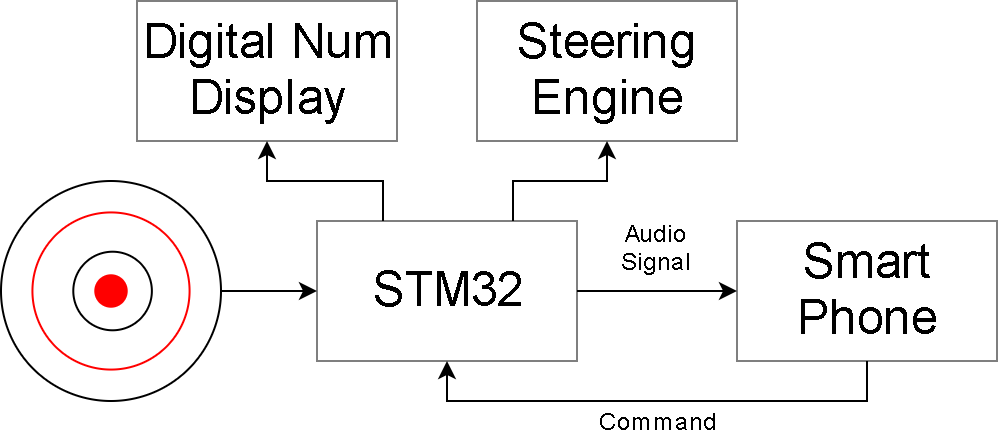

The diagram above was exported from draw.io. Its source (the exported page's mxGraphModel, read from the mxfile embedded in the PNG):
<mxGraphModel dx="1408" dy="808" grid="1" gridSize="10" guides="1" tooltips="1" connect="1" arrows="1" fold="1" page="1" pageScale="1" pageWidth="827" pageHeight="1169" math="0" shadow="0">
  <root>
    <mxCell id="cqiYdNWh1tIW3GZKFan--0" />
    <mxCell id="cqiYdNWh1tIW3GZKFan--1" parent="cqiYdNWh1tIW3GZKFan--0" />
    <mxCell id="-objHYR9kLDyX-2Slsqh-8" style="edgeStyle=orthogonalEdgeStyle;rounded=0;orthogonalLoop=1;jettySize=auto;html=1;exitX=0.25;exitY=0;exitDx=0;exitDy=0;entryX=0.5;entryY=1;entryDx=0;entryDy=0;" parent="cqiYdNWh1tIW3GZKFan--1" source="cqiYdNWh1tIW3GZKFan--2" target="-objHYR9kLDyX-2Slsqh-7" edge="1">
      <mxGeometry relative="1" as="geometry" />
    </mxCell>
    <mxCell id="-objHYR9kLDyX-2Slsqh-10" style="edgeStyle=orthogonalEdgeStyle;rounded=0;orthogonalLoop=1;jettySize=auto;html=1;exitX=1;exitY=0.5;exitDx=0;exitDy=0;entryX=0;entryY=0.5;entryDx=0;entryDy=0;" parent="cqiYdNWh1tIW3GZKFan--1" source="cqiYdNWh1tIW3GZKFan--2" target="-objHYR9kLDyX-2Slsqh-9" edge="1">
      <mxGeometry relative="1" as="geometry" />
    </mxCell>
    <mxCell id="-objHYR9kLDyX-2Slsqh-21" style="edgeStyle=orthogonalEdgeStyle;rounded=0;orthogonalLoop=1;jettySize=auto;html=1;exitX=0.75;exitY=0;exitDx=0;exitDy=0;entryX=0.5;entryY=1;entryDx=0;entryDy=0;" parent="cqiYdNWh1tIW3GZKFan--1" source="cqiYdNWh1tIW3GZKFan--2" target="-objHYR9kLDyX-2Slsqh-20" edge="1">
      <mxGeometry relative="1" as="geometry" />
    </mxCell>
    <mxCell id="cqiYdNWh1tIW3GZKFan--2" value="&lt;font style=&quot;font-size: 24px&quot;&gt;STM32&lt;/font&gt;" style="rounded=0;whiteSpace=wrap;html=1;strokeColor=#000000;fillColor=#FFFFFF;opacity=50;" parent="cqiYdNWh1tIW3GZKFan--1" vertex="1">
      <mxGeometry x="210" y="170" width="130" height="70" as="geometry" />
    </mxCell>
    <mxCell id="-objHYR9kLDyX-2Slsqh-0" value="" style="group" parent="cqiYdNWh1tIW3GZKFan--1" vertex="1" connectable="0">
      <mxGeometry x="52" y="150" width="110" height="110" as="geometry" />
    </mxCell>
    <mxCell id="-objHYR9kLDyX-2Slsqh-1" value="" style="ellipse;whiteSpace=wrap;html=1;strokeColor=#000000;" parent="-objHYR9kLDyX-2Slsqh-0" vertex="1">
      <mxGeometry width="110" height="110.00000000000001" as="geometry" />
    </mxCell>
    <mxCell id="-objHYR9kLDyX-2Slsqh-2" value="" style="ellipse;whiteSpace=wrap;html=1;strokeColor=#FF0000;" parent="-objHYR9kLDyX-2Slsqh-0" vertex="1">
      <mxGeometry x="15.714285714285714" y="15.714285714285717" width="78.57142857142857" height="78.57142857142858" as="geometry" />
    </mxCell>
    <mxCell id="-objHYR9kLDyX-2Slsqh-3" value="" style="ellipse;whiteSpace=wrap;html=1;strokeColor=#000000;" parent="-objHYR9kLDyX-2Slsqh-0" vertex="1">
      <mxGeometry x="36.14285714285714" y="35.35714285714286" width="39.285714285714285" height="39.28571428571429" as="geometry" />
    </mxCell>
    <mxCell id="-objHYR9kLDyX-2Slsqh-4" value="" style="ellipse;whiteSpace=wrap;html=1;strokeColor=#FF0000;fillColor=#FF0000;" parent="-objHYR9kLDyX-2Slsqh-0" vertex="1">
      <mxGeometry x="47.14285714285714" y="47.14285714285715" width="15.714285714285714" height="15.714285714285717" as="geometry" />
    </mxCell>
    <mxCell id="-objHYR9kLDyX-2Slsqh-5" style="edgeStyle=orthogonalEdgeStyle;rounded=0;orthogonalLoop=1;jettySize=auto;html=1;exitX=1;exitY=0.5;exitDx=0;exitDy=0;entryX=0;entryY=0.5;entryDx=0;entryDy=0;" parent="cqiYdNWh1tIW3GZKFan--1" source="-objHYR9kLDyX-2Slsqh-1" target="cqiYdNWh1tIW3GZKFan--2" edge="1">
      <mxGeometry relative="1" as="geometry" />
    </mxCell>
    <mxCell id="-objHYR9kLDyX-2Slsqh-7" value="&lt;font style=&quot;font-size: 24px&quot;&gt;Digital Num&lt;br&gt;Display&lt;br&gt;&lt;/font&gt;" style="rounded=0;whiteSpace=wrap;html=1;strokeColor=#000000;fillColor=#FFFFFF;opacity=50;" parent="cqiYdNWh1tIW3GZKFan--1" vertex="1">
      <mxGeometry x="120" y="60" width="130" height="70" as="geometry" />
    </mxCell>
    <mxCell id="-objHYR9kLDyX-2Slsqh-13" style="edgeStyle=orthogonalEdgeStyle;rounded=0;orthogonalLoop=1;jettySize=auto;html=1;exitX=0.5;exitY=1;exitDx=0;exitDy=0;entryX=0.5;entryY=1;entryDx=0;entryDy=0;" parent="cqiYdNWh1tIW3GZKFan--1" source="-objHYR9kLDyX-2Slsqh-9" target="cqiYdNWh1tIW3GZKFan--2" edge="1">
      <mxGeometry relative="1" as="geometry" />
    </mxCell>
    <mxCell id="-objHYR9kLDyX-2Slsqh-9" value="&lt;font style=&quot;font-size: 24px&quot;&gt;Smart&lt;br&gt;Phone&lt;/font&gt;" style="rounded=0;whiteSpace=wrap;html=1;strokeColor=#000000;fillColor=#FFFFFF;opacity=50;" parent="cqiYdNWh1tIW3GZKFan--1" vertex="1">
      <mxGeometry x="420" y="170" width="130" height="70" as="geometry" />
    </mxCell>
    <mxCell id="-objHYR9kLDyX-2Slsqh-11" value="Audio Signal" style="text;html=1;strokeColor=none;fillColor=none;align=center;verticalAlign=middle;whiteSpace=wrap;rounded=0;opacity=50;" parent="cqiYdNWh1tIW3GZKFan--1" vertex="1">
      <mxGeometry x="360" y="173" width="40" height="20" as="geometry" />
    </mxCell>
    <mxCell id="-objHYR9kLDyX-2Slsqh-14" value="Command" style="text;html=1;strokeColor=none;fillColor=none;align=center;verticalAlign=middle;whiteSpace=wrap;rounded=0;opacity=50;" parent="cqiYdNWh1tIW3GZKFan--1" vertex="1">
      <mxGeometry x="360" y="260" width="40" height="20" as="geometry" />
    </mxCell>
    <mxCell id="-objHYR9kLDyX-2Slsqh-20" value="&lt;font style=&quot;font-size: 24px&quot;&gt;Steering&lt;br&gt;Engine&lt;br&gt;&lt;/font&gt;" style="rounded=0;whiteSpace=wrap;html=1;strokeColor=#000000;fillColor=#FFFFFF;opacity=50;" parent="cqiYdNWh1tIW3GZKFan--1" vertex="1">
      <mxGeometry x="290" y="60" width="130" height="70" as="geometry" />
    </mxCell>
  </root>
</mxGraphModel>